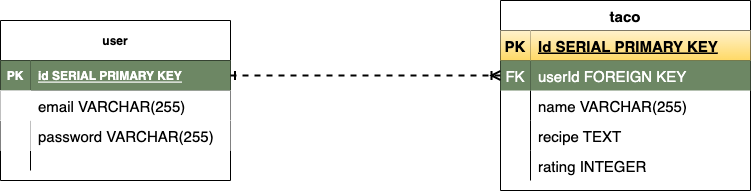

The diagram above was exported from draw.io. Its source (the exported page's mxGraphModel, read from the mxfile embedded in the PNG):
<mxGraphModel dx="2276" dy="794" grid="1" gridSize="10" guides="1" tooltips="1" connect="1" arrows="1" fold="1" page="1" pageScale="1" pageWidth="850" pageHeight="1100" math="0" shadow="0">
  <root>
    <mxCell id="0" />
    <mxCell id="1" parent="0" />
    <mxCell id="51FIVibUWcgfifvJQ6jy-1" value="user" style="shape=table;startSize=40;container=1;collapsible=1;childLayout=tableLayout;fixedRows=1;rowLines=0;fontStyle=1;align=center;resizeLast=1;" parent="1" vertex="1">
      <mxGeometry x="-220" y="220" width="230" height="160" as="geometry" />
    </mxCell>
    <mxCell id="51FIVibUWcgfifvJQ6jy-2" value="" style="shape=tableRow;horizontal=0;startSize=0;swimlaneHead=0;swimlaneBody=0;fillColor=none;collapsible=0;dropTarget=0;points=[[0,0.5],[1,0.5]];portConstraint=eastwest;top=0;left=0;right=0;bottom=1;" parent="51FIVibUWcgfifvJQ6jy-1" vertex="1">
      <mxGeometry y="40" width="230" height="30" as="geometry" />
    </mxCell>
    <mxCell id="51FIVibUWcgfifvJQ6jy-3" value="PK" style="shape=partialRectangle;connectable=0;fillColor=#6d8764;top=0;left=0;bottom=0;right=0;fontStyle=1;overflow=hidden;fontColor=#ffffff;strokeColor=#3A5431;" parent="51FIVibUWcgfifvJQ6jy-2" vertex="1">
      <mxGeometry width="30" height="30" as="geometry">
        <mxRectangle width="30" height="30" as="alternateBounds" />
      </mxGeometry>
    </mxCell>
    <mxCell id="51FIVibUWcgfifvJQ6jy-4" value="id SERIAL PRIMARY KEY" style="shape=partialRectangle;connectable=0;fillColor=#6d8764;top=0;left=0;bottom=0;right=0;align=left;spacingLeft=6;fontStyle=5;overflow=hidden;fontColor=#ffffff;strokeColor=#3A5431;" parent="51FIVibUWcgfifvJQ6jy-2" vertex="1">
      <mxGeometry x="30" width="200" height="30" as="geometry">
        <mxRectangle width="200" height="30" as="alternateBounds" />
      </mxGeometry>
    </mxCell>
    <mxCell id="51FIVibUWcgfifvJQ6jy-5" value="" style="shape=tableRow;horizontal=0;startSize=0;swimlaneHead=0;swimlaneBody=0;collapsible=0;dropTarget=0;points=[[0,0.5],[1,0.5]];portConstraint=eastwest;top=0;left=0;right=0;bottom=0;" parent="51FIVibUWcgfifvJQ6jy-1" vertex="1">
      <mxGeometry y="70" width="230" height="30" as="geometry" />
    </mxCell>
    <mxCell id="51FIVibUWcgfifvJQ6jy-6" value="" style="shape=partialRectangle;connectable=0;top=0;left=0;bottom=0;right=0;editable=1;overflow=hidden;" parent="51FIVibUWcgfifvJQ6jy-5" vertex="1">
      <mxGeometry width="30" height="30" as="geometry">
        <mxRectangle width="30" height="30" as="alternateBounds" />
      </mxGeometry>
    </mxCell>
    <mxCell id="51FIVibUWcgfifvJQ6jy-7" value="email VARCHAR(255)" style="shape=partialRectangle;connectable=0;fillColor=none;top=0;left=0;bottom=0;right=0;align=left;spacingLeft=6;overflow=hidden;fontSize=15;" parent="51FIVibUWcgfifvJQ6jy-5" vertex="1">
      <mxGeometry x="30" width="200" height="30" as="geometry">
        <mxRectangle width="200" height="30" as="alternateBounds" />
      </mxGeometry>
    </mxCell>
    <mxCell id="51FIVibUWcgfifvJQ6jy-8" value="" style="shape=tableRow;horizontal=0;startSize=0;swimlaneHead=0;swimlaneBody=0;fillColor=none;collapsible=0;dropTarget=0;points=[[0,0.5],[1,0.5]];portConstraint=eastwest;top=0;left=0;right=0;bottom=0;" parent="51FIVibUWcgfifvJQ6jy-1" vertex="1">
      <mxGeometry y="100" width="230" height="30" as="geometry" />
    </mxCell>
    <mxCell id="51FIVibUWcgfifvJQ6jy-9" value="" style="shape=partialRectangle;connectable=0;top=0;left=0;bottom=0;right=0;editable=1;overflow=hidden;" parent="51FIVibUWcgfifvJQ6jy-8" vertex="1">
      <mxGeometry width="30" height="30" as="geometry">
        <mxRectangle width="30" height="30" as="alternateBounds" />
      </mxGeometry>
    </mxCell>
    <mxCell id="51FIVibUWcgfifvJQ6jy-10" value="password VARCHAR(255)" style="shape=partialRectangle;connectable=0;top=0;left=0;bottom=0;right=0;align=left;spacingLeft=6;overflow=hidden;fontSize=15;" parent="51FIVibUWcgfifvJQ6jy-8" vertex="1">
      <mxGeometry x="30" width="200" height="30" as="geometry">
        <mxRectangle width="200" height="30" as="alternateBounds" />
      </mxGeometry>
    </mxCell>
    <mxCell id="51FIVibUWcgfifvJQ6jy-11" value="" style="shape=tableRow;horizontal=0;startSize=0;swimlaneHead=0;swimlaneBody=0;fillColor=none;collapsible=0;dropTarget=0;points=[[0,0.5],[1,0.5]];portConstraint=eastwest;top=0;left=0;right=0;bottom=0;" parent="51FIVibUWcgfifvJQ6jy-1" vertex="1">
      <mxGeometry y="130" width="230" height="20" as="geometry" />
    </mxCell>
    <mxCell id="51FIVibUWcgfifvJQ6jy-12" value="" style="shape=partialRectangle;connectable=0;fillColor=none;top=0;left=0;bottom=0;right=0;editable=1;overflow=hidden;" parent="51FIVibUWcgfifvJQ6jy-11" vertex="1">
      <mxGeometry width="30" height="20" as="geometry">
        <mxRectangle width="30" height="20" as="alternateBounds" />
      </mxGeometry>
    </mxCell>
    <mxCell id="51FIVibUWcgfifvJQ6jy-13" value="" style="shape=partialRectangle;connectable=0;fillColor=none;top=0;left=0;bottom=0;right=0;align=left;spacingLeft=6;overflow=hidden;" parent="51FIVibUWcgfifvJQ6jy-11" vertex="1">
      <mxGeometry x="30" width="200" height="20" as="geometry">
        <mxRectangle width="200" height="20" as="alternateBounds" />
      </mxGeometry>
    </mxCell>
    <mxCell id="sm8VMi5kZJj8eDd2j35k-1" value="taco" style="shape=table;startSize=30;container=1;collapsible=1;childLayout=tableLayout;fixedRows=1;rowLines=0;fontStyle=1;align=center;resizeLast=1;fontSize=15;" vertex="1" parent="1">
      <mxGeometry x="280" y="200" width="250" height="190" as="geometry" />
    </mxCell>
    <mxCell id="sm8VMi5kZJj8eDd2j35k-2" value="" style="shape=tableRow;horizontal=0;startSize=0;swimlaneHead=0;swimlaneBody=0;fillColor=none;collapsible=0;dropTarget=0;points=[[0,0.5],[1,0.5]];portConstraint=eastwest;top=0;left=0;right=0;bottom=1;fontSize=15;" vertex="1" parent="sm8VMi5kZJj8eDd2j35k-1">
      <mxGeometry y="30" width="250" height="30" as="geometry" />
    </mxCell>
    <mxCell id="sm8VMi5kZJj8eDd2j35k-3" value="PK" style="shape=partialRectangle;connectable=0;fillColor=#fff2cc;top=0;left=0;bottom=0;right=0;fontStyle=1;overflow=hidden;fontSize=15;gradientColor=#ffd966;strokeColor=#d6b656;" vertex="1" parent="sm8VMi5kZJj8eDd2j35k-2">
      <mxGeometry width="30" height="30" as="geometry">
        <mxRectangle width="30" height="30" as="alternateBounds" />
      </mxGeometry>
    </mxCell>
    <mxCell id="sm8VMi5kZJj8eDd2j35k-4" value="Id SERIAL PRIMARY KEY" style="shape=partialRectangle;connectable=0;fillColor=#fff2cc;top=0;left=0;bottom=0;right=0;align=left;spacingLeft=6;fontStyle=5;overflow=hidden;fontSize=15;gradientColor=#ffd966;strokeColor=#d6b656;" vertex="1" parent="sm8VMi5kZJj8eDd2j35k-2">
      <mxGeometry x="30" width="220" height="30" as="geometry">
        <mxRectangle width="220" height="30" as="alternateBounds" />
      </mxGeometry>
    </mxCell>
    <mxCell id="sm8VMi5kZJj8eDd2j35k-18" value="" style="shape=tableRow;horizontal=0;startSize=0;swimlaneHead=0;swimlaneBody=0;fillColor=none;collapsible=0;dropTarget=0;points=[[0,0.5],[1,0.5]];portConstraint=eastwest;top=0;left=0;right=0;bottom=0;fontSize=15;" vertex="1" parent="sm8VMi5kZJj8eDd2j35k-1">
      <mxGeometry y="60" width="250" height="30" as="geometry" />
    </mxCell>
    <mxCell id="sm8VMi5kZJj8eDd2j35k-19" value="FK" style="shape=partialRectangle;connectable=0;fillColor=#6d8764;top=0;left=0;bottom=0;right=0;fontStyle=0;overflow=hidden;fontSize=15;fontColor=#ffffff;strokeColor=#3A5431;" vertex="1" parent="sm8VMi5kZJj8eDd2j35k-18">
      <mxGeometry width="30" height="30" as="geometry">
        <mxRectangle width="30" height="30" as="alternateBounds" />
      </mxGeometry>
    </mxCell>
    <mxCell id="sm8VMi5kZJj8eDd2j35k-20" value="userId FOREIGN KEY" style="shape=partialRectangle;connectable=0;fillColor=#6d8764;top=0;left=0;bottom=0;right=0;align=left;spacingLeft=6;fontStyle=0;overflow=hidden;fontSize=15;fontColor=#ffffff;strokeColor=#3A5431;" vertex="1" parent="sm8VMi5kZJj8eDd2j35k-18">
      <mxGeometry x="30" width="220" height="30" as="geometry">
        <mxRectangle width="220" height="30" as="alternateBounds" />
      </mxGeometry>
    </mxCell>
    <mxCell id="sm8VMi5kZJj8eDd2j35k-5" value="" style="shape=tableRow;horizontal=0;startSize=0;swimlaneHead=0;swimlaneBody=0;fillColor=none;collapsible=0;dropTarget=0;points=[[0,0.5],[1,0.5]];portConstraint=eastwest;top=0;left=0;right=0;bottom=0;fontSize=15;" vertex="1" parent="sm8VMi5kZJj8eDd2j35k-1">
      <mxGeometry y="90" width="250" height="30" as="geometry" />
    </mxCell>
    <mxCell id="sm8VMi5kZJj8eDd2j35k-6" value="" style="shape=partialRectangle;connectable=0;fillColor=none;top=0;left=0;bottom=0;right=0;editable=1;overflow=hidden;fontSize=15;" vertex="1" parent="sm8VMi5kZJj8eDd2j35k-5">
      <mxGeometry width="30" height="30" as="geometry">
        <mxRectangle width="30" height="30" as="alternateBounds" />
      </mxGeometry>
    </mxCell>
    <mxCell id="sm8VMi5kZJj8eDd2j35k-7" value="name VARCHAR(255)" style="shape=partialRectangle;connectable=0;fillColor=none;top=0;left=0;bottom=0;right=0;align=left;spacingLeft=6;overflow=hidden;fontSize=15;" vertex="1" parent="sm8VMi5kZJj8eDd2j35k-5">
      <mxGeometry x="30" width="220" height="30" as="geometry">
        <mxRectangle width="220" height="30" as="alternateBounds" />
      </mxGeometry>
    </mxCell>
    <mxCell id="sm8VMi5kZJj8eDd2j35k-8" value="" style="shape=tableRow;horizontal=0;startSize=0;swimlaneHead=0;swimlaneBody=0;fillColor=none;collapsible=0;dropTarget=0;points=[[0,0.5],[1,0.5]];portConstraint=eastwest;top=0;left=0;right=0;bottom=0;fontSize=15;" vertex="1" parent="sm8VMi5kZJj8eDd2j35k-1">
      <mxGeometry y="120" width="250" height="30" as="geometry" />
    </mxCell>
    <mxCell id="sm8VMi5kZJj8eDd2j35k-9" value="" style="shape=partialRectangle;connectable=0;fillColor=none;top=0;left=0;bottom=0;right=0;editable=1;overflow=hidden;fontSize=15;" vertex="1" parent="sm8VMi5kZJj8eDd2j35k-8">
      <mxGeometry width="30" height="30" as="geometry">
        <mxRectangle width="30" height="30" as="alternateBounds" />
      </mxGeometry>
    </mxCell>
    <mxCell id="sm8VMi5kZJj8eDd2j35k-10" value="recipe TEXT" style="shape=partialRectangle;connectable=0;fillColor=none;top=0;left=0;bottom=0;right=0;align=left;spacingLeft=6;overflow=hidden;fontSize=15;" vertex="1" parent="sm8VMi5kZJj8eDd2j35k-8">
      <mxGeometry x="30" width="220" height="30" as="geometry">
        <mxRectangle width="220" height="30" as="alternateBounds" />
      </mxGeometry>
    </mxCell>
    <mxCell id="sm8VMi5kZJj8eDd2j35k-11" value="" style="shape=tableRow;horizontal=0;startSize=0;swimlaneHead=0;swimlaneBody=0;fillColor=none;collapsible=0;dropTarget=0;points=[[0,0.5],[1,0.5]];portConstraint=eastwest;top=0;left=0;right=0;bottom=0;fontSize=15;" vertex="1" parent="sm8VMi5kZJj8eDd2j35k-1">
      <mxGeometry y="150" width="250" height="30" as="geometry" />
    </mxCell>
    <mxCell id="sm8VMi5kZJj8eDd2j35k-12" value="" style="shape=partialRectangle;connectable=0;fillColor=none;top=0;left=0;bottom=0;right=0;editable=1;overflow=hidden;fontSize=15;" vertex="1" parent="sm8VMi5kZJj8eDd2j35k-11">
      <mxGeometry width="30" height="30" as="geometry">
        <mxRectangle width="30" height="30" as="alternateBounds" />
      </mxGeometry>
    </mxCell>
    <mxCell id="sm8VMi5kZJj8eDd2j35k-13" value="rating INTEGER" style="shape=partialRectangle;connectable=0;fillColor=none;top=0;left=0;bottom=0;right=0;align=left;spacingLeft=6;overflow=hidden;fontSize=15;" vertex="1" parent="sm8VMi5kZJj8eDd2j35k-11">
      <mxGeometry x="30" width="220" height="30" as="geometry">
        <mxRectangle width="220" height="30" as="alternateBounds" />
      </mxGeometry>
    </mxCell>
    <mxCell id="sm8VMi5kZJj8eDd2j35k-21" value="" style="edgeStyle=entityRelationEdgeStyle;fontSize=12;html=1;endArrow=ERoneToMany;rounded=0;exitX=1;exitY=0.5;exitDx=0;exitDy=0;startArrow=ERone;startFill=0;dashed=1;strokeWidth=2;entryX=0;entryY=0.5;entryDx=0;entryDy=0;" edge="1" parent="1" source="51FIVibUWcgfifvJQ6jy-2" target="sm8VMi5kZJj8eDd2j35k-18">
      <mxGeometry width="100" height="100" relative="1" as="geometry">
        <mxPoint x="70" y="360" as="sourcePoint" />
        <mxPoint x="280" y="253" as="targetPoint" />
      </mxGeometry>
    </mxCell>
  </root>
</mxGraphModel>